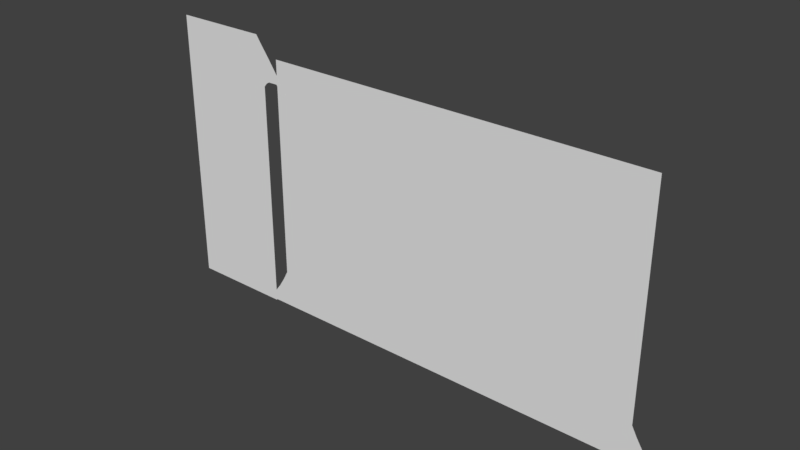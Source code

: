# Source: Level2A_005.blend  (saved by Blender 2.79.0; exported with 4.5.12 LTS)
import bpy
from mathutils import Matrix  # noqa: F401  (used for matrix-valued properties, if any)

bpy.ops.wm.read_factory_settings(use_empty=True)
scene = bpy.context.scene
scene.name = 'Scene'

# ---- collections
col_collection_1 = bpy.data.collections.new('Collection 1'); scene.collection.children.link(col_collection_1)

# ---- world
world_world = bpy.data.worlds.new('World'); scene.world = world_world
world_world.color = (0.05088, 0.05088, 0.05088)
world_world.use_sun_shadow = False
world_world.sun_shadow_jitter_overblur = 0.0
world_world.cycles.sampling_method = 'MANUAL'

# ---- meshes
me_plane_003 = bpy.data.meshes.new('Plane.003')
me_plane_003.from_pydata([(-1.907, -1.605, -5.655e-08), (2.552, -1.113, -1.486e-08), (-1.212, 1.114, 5.476e-10), (1.513, 1.144, 1.974e-09), (0.0, 1.0, 0.0), (-0.5, 1.016, -7.203e-10), (0.5, 1.033, -1.441e-09), (-1.562, -0.2713, -2.946e-08), (-1.894, -1.514, -5.56e-08), (0.3486, -1.417, -3.779e-08), (-1.795, -1.627, -5.685e-08), (-1.8, -1.122, -4.79e-08), (-1.161, -1.572, -5.182e-08), (1.515, -1.263, -2.844e-08), (2.097, 0.0001931, -7.814e-09), (2.608, -0.9995, -1.637e-08), (2.439, -1.168, -1.986e-08), (3.875, 3.423, 5.941e-08), (3.32, 2.037, -6.622e-08), (5.927, 1.49, 3.489e-08), (4.742, 0.03451, -9.856e-08), (3.7, 2.815, 4.313e-09), (3.525, 2.371, -3.593e-08), (3.84, 3.122, 3.211e-08), (5.188, 0.3523, -6.821e-08), (4.303, 0.6146, -8.984e-08), (4.669, 0.08477, -9.864e-08), (4.844, 0.05066, -9.555e-08), (5.557, 0.9552, -1.356e-08), (4.918, 2.485, 4.973e-08), (4.388, 2.968, 5.586e-08), (5.437, 2.019, 4.515e-08), (3.319, 2.034, 8.987e-08), (1.517, 1.167, 1.127e-08), (4.506, 0.2599, 1.163e-07), (2.634, -0.9633, 4.934e-09), (2.352, 1.407, 3.306e-08), (1.953, 1.237, 1.76e-08), (2.874, 1.619, 5.225e-08), (3.707, 1.407, 1.018e-07), (4.245, 0.7014, 1.199e-07), (4.114, -0.05687, 8.923e-08), (4.498, 0.3104, 1.161e-07), (4.445, 0.2192, 1.143e-07), (3.305, -0.4221, 5.612e-08), (3.728, -0.2148, 7.492e-08), (2.984, -0.6789, 3.285e-08), (2.849, -0.8216, 1.992e-08), (2.273, -0.3425, 5.44e-09), (2.575, -0.91, 3.357e-09), (2.752, -0.9234, 1.068e-08), (5.814, 3.949, -5.64e-08), (3.977, 4.74, 1.318e-08), (5.243, 2.216, -4.384e-08), (3.88, 3.422, 6.729e-08), (3.943, 4.04, 3.65e-08), (3.917, 3.81, 5.899e-08), (3.978, 4.307, 1.725e-08), (4.836, 2.56, -1.092e-08), (5.193, 2.238, -4.011e-08), (5.467, 2.491, -6.932e-08), (5.281, 2.254, -4.564e-08), (5.687, 3.181, -6.744e-08), (5.283, 4.233, -3.284e-08), (5.762, 3.626, -6.192e-08), (5.819, 3.859, -5.811e-08), (5.786, 4.037, -5.054e-08), (5.534, 5.754, -9.943e-09), (3.996, 6.326, 3.859e-08), (5.35, 4.231, -3.155e-08), (3.984, 4.736, 1.639e-08), (4.897, 4.378, -1.6e-08), (5.497, 4.733, -2.526e-08), (5.387, 4.306, -3.126e-08), (5.269, 4.233, -2.923e-08), (5.571, 5.304, -1.722e-08), (4.999, 5.983, 7.441e-09), (5.554, 5.611, -1.291e-08), (5.431, 5.835, -5.949e-09), (5.534, 5.019, -2.124e-08), (5.47, 4.52, -2.826e-08), (6.247, 6.961, 9.951e-08), (4.002, 7.603, 1.544e-07), (6.093, 5.446, 7.856e-08), (3.991, 6.298, 1.58e-07), (5.64, 5.593, 9.412e-08), (6.238, 5.909, 8.133e-08), (6.138, 5.499, 7.687e-08), (6.012, 5.447, 8.089e-08), (6.335, 6.48, 8.936e-08), (5.01, 7.386, 1.347e-07), (6.326, 6.806, 9.547e-08), (6.14, 7.062, 1.053e-07), (6.275, 6.195, 8.534e-08), (6.211, 5.696, 7.832e-08), (5.103, 8.818, 2.678e-07), (3.995, 9.233, 3.02e-07), (5.162, 7.235, 2.408e-07), (3.981, 7.549, 2.714e-07), (4.709, 7.383, 2.563e-07), (5.223, 7.772, 2.502e-07), (5.207, 7.289, 2.391e-07), (5.082, 7.237, 2.431e-07), (5.249, 8.351, 2.589e-07), (4.358, 9.128, 2.925e-07), (5.2, 8.673, 2.647e-07), (4.984, 8.904, 2.723e-07), (5.224, 8.06, 2.544e-07), (5.222, 7.557, 2.47e-07), (5.321, 10.12, 3.859e-07), (4.012, 10.61, 4.267e-07), (5.262, 8.706, 3.741e-07), (3.988, 9.172, 4.186e-07), (4.331, 9.074, 4.096e-07), (5.695, 9.227, 3.821e-07), (5.386, 8.783, 3.745e-07), (5.122, 8.757, 3.809e-07), (5.477, 9.74, 3.848e-07), (4.444, 10.54, 4.205e-07), (5.415, 9.868, 3.73e-07), (5.149, 10.24, 3.937e-07), (5.67, 9.475, 3.827e-07), (5.566, 9.002, 3.78e-07), (5.38, 10.0, 3.802e-07), (5.094, 13.66, 1.017e-06), (4.003, 12.8, 9.388e-07), (5.19, 10.43, 9.235e-07), (4.011, 10.61, 9.4e-07), (4.458, 10.54, 9.332e-07), (4.708, 10.43, 9.233e-07), (4.241, 10.58, 9.368e-07), (4.875, 10.38, 9.187e-07), (5.032, 10.39, 9.203e-07), (5.142, 12.04, 9.702e-07), (5.191, 12.83, 9.917e-07), (5.17, 11.24, 9.468e-07), (5.213, 13.29, 1.008e-06), (5.133, 11.64, 9.581e-07), (5.141, 12.42, 9.796e-07), (5.224, 10.82, 9.337e-07), (5.172, 13.48, 1.013e-06), (5.211, 13.06, 9.999e-07), (5.157, 12.63, 9.856e-07), (5.132, 12.23, 9.749e-07), (5.147, 11.84, 9.641e-07), (4.627, 13.68, 1.019e-06), (4.252, 13.61, 1.013e-06), (4.952, 13.72, 1.022e-06), (3.98, 13.39, 9.922e-07), (4.797, 13.72, 1.022e-06), (4.44, 13.64, 1.016e-06), (4.081, 13.59, 1.011e-06), (-1.22, 1.126, -2.857e-08), (-3.163, 1.649, 1.883e-08), (-1.736, -0.8458, -7.759e-09), (-3.921, -0.0343, 9.43e-08), (-2.244, 1.26, -1.637e-08), (-2.738, 1.456, 1.38e-09), (-1.845, 1.193, -2.247e-08), (-3.865, 0.2405, 8.799e-08), (-3.679, -0.4298, 5.845e-08), (-3.837, -0.2399, 7.566e-08), (-2.848, -1.101, -2.388e-09), (-3.311, -0.8049, 2.445e-08), (-3.538, -0.6233, 4.091e-08), (-2.474, -1.265, -1.725e-08), (-1.5, -0.01078, -1.758e-08), (-2.083, -1.294, -1.984e-08), (-1.946, -1.204, -1.173e-08), (-2.24, -1.322, -2.241e-08), (-1.804, -1.087, -1.535e-08), (-5.248, 2.002, 2.789e-07), (-3.661, 0.674, 1.3e-07), (-4.112, 3.13, 1.531e-07), (-3.151, 1.647, 1.872e-08), (-3.724, 2.274, 7.553e-08), (-3.976, 2.742, 1.179e-07), (-3.462, 1.966, 4.763e-08), (-5.264, 2.267, 2.717e-07), (-4.95, 1.484, 2.32e-07), (-5.121, 1.695, 2.511e-07), (-4.308, 0.6536, 1.567e-07), (-4.554, 0.9175, 1.806e-07), (-4.727, 1.173, 2.038e-07), (-4.113, 0.4454, 1.378e-07), (-3.504, 0.9908, 7.321e-08), (-3.915, 0.3071, 1.253e-07), (-3.828, 0.3438, 1.286e-07), (-4.03, 0.3405, 1.283e-07), (-3.76, 0.4281, 1.22e-07), (-5.043, 2.754, 2.174e-07), (-5.188, 2.491, 2.428e-07), (-5.288, 2.134, 2.752e-07), (-4.63, 3.031, 1.933e-07), (-4.846, 2.909, 2.068e-07), (-4.414, 3.139, 1.786e-07), (-5.555, 4.555, 5.103e-07), (-4.525, 3.112, 3.51e-07), (-4.266, 5.371, 3.562e-07), (-4.113, 3.135, 1.535e-07), (-4.243, 4.19, 2.492e-07), (-4.25, 4.701, 2.955e-07), (-4.189, 3.777, 2.118e-07), (-5.542, 4.928, 5.106e-07), (-5.503, 3.762, 4.385e-07), (-5.52, 4.129, 4.717e-07), (-5.396, 2.89, 3.594e-07), (-5.459, 3.104, 3.788e-07), (-5.494, 3.354, 4.015e-07), (-5.286, 2.759, 3.475e-07), (-4.415, 3.143, 2.683e-07), (-5.107, 2.719, 3.439e-07), (-4.94, 2.849, 3.557e-07), (-5.21, 2.715, 3.435e-07), (-4.724, 3.012, 3.562e-07), (-5.404, 5.2, 4.392e-07), (-5.481, 5.028, 4.728e-07), (-5.553, 4.824, 5.191e-07), (-4.748, 5.311, 4e-07), (-4.996, 5.275, 4.213e-07), (-4.504, 5.356, 3.795e-07), (-5.474, 5.091, 4.539e-07), (-5.509, 4.962, 4.914e-07), (-5.225, 5.253, 4.317e-07), (-4.279, 7.569, 9.658e-07), (-5.92, 7.22, 9.318e-07), (-4.263, 5.419, 9.546e-07), (-5.962, 5.418, 9.525e-07), (-4.747, 5.326, 9.461e-07), (-4.505, 5.376, 9.506e-07), (-5.466, 5.209, 9.355e-07), (-5.121, 5.278, 9.417e-07), (-5.757, 5.309, 9.446e-07), (-5.612, 5.259, 9.401e-07), (-5.903, 5.359, 9.491e-07), (-6.065, 5.9, 9.537e-07), (-5.998, 5.496, 9.537e-07), (-6.091, 6.831, 9.507e-07), (-6.047, 5.698, 9.537e-07), (-6.096, 6.415, 9.537e-07), (-6.037, 7.112, 9.393e-07), (-5.739, 7.339, 9.368e-07), (-5.561, 7.434, 9.455e-07), (-4.92, 7.515, 9.569e-07), (-5.241, 7.485, 9.521e-07), (-4.263, 8.945, 1.159e-06), (-5.976, 8.851, 1.131e-06), (-4.246, 7.594, 1.113e-06), (-5.967, 7.472, 1.1e-06), (-4.73, 7.536, 1.103e-06), (-4.488, 7.567, 1.109e-06), (-5.449, 7.462, 1.091e-06), (-5.105, 7.505, 1.098e-06), (-5.754, 7.406, 1.091e-06), (-5.606, 7.431, 1.091e-06), (-5.867, 7.416, 1.094e-06), (-5.997, 7.896, 1.12e-06), (-5.987, 7.634, 1.113e-06), (-6.012, 8.49, 1.133e-06), (-5.987, 7.769, 1.117e-06), (-6.003, 8.22, 1.129e-06), (-6.028, 8.737, 1.133e-06), (-5.901, 8.993, 1.144e-06), (-5.758, 9.102, 1.159e-06), (-4.955, 9.233, 1.178e-06), (-5.649, 9.19, 1.171e-06), (-4.281, 9.275, 1.186e-06), (-5.302, 9.216, 1.174e-06), (-4.297, 10.78, 1.325e-06), (-6.011, 10.68, 1.297e-06), (-4.281, 9.424, 1.279e-06), (-6.002, 9.302, 1.266e-06), (-4.765, 9.366, 1.269e-06), (-4.523, 9.397, 1.275e-06), (-5.484, 9.292, 1.257e-06), (-5.139, 9.335, 1.264e-06), (-5.789, 9.236, 1.257e-06), (-5.64, 9.262, 1.256e-06), (-5.902, 9.246, 1.26e-06), (-6.032, 9.727, 1.286e-06), (-6.022, 9.465, 1.279e-06), (-6.047, 10.32, 1.299e-06), (-6.022, 9.6, 1.283e-06), (-6.038, 10.05, 1.294e-06), (-6.063, 10.57, 1.298e-06), (-5.936, 10.82, 1.31e-06), (-5.793, 10.93, 1.325e-06), (-4.99, 11.06, 1.344e-06), (-5.684, 11.02, 1.337e-06), (-4.316, 11.1, 1.352e-06), (-5.337, 11.05, 1.34e-06)], [], [(0, 10, 12, 9, 13, 16, 1, 15, 14, 3, 6, 4, 5, 2, 7, 11, 8), (17, 23, 21, 22, 18, 25, 26, 20, 27, 24, 28, 19, 31, 29, 30), (32, 38, 36, 37, 33, 48, 49, 35, 50, 47, 46, 44, 45, 41, 43, 34, 42, 40, 39), (51, 66, 63, 52, 57, 55, 56, 54, 58, 59, 53, 61, 60, 62, 64, 65), (67, 78, 76, 68, 70, 71, 74, 69, 73, 80, 72, 79, 75, 77), (81, 92, 90, 82, 84, 85, 88, 83, 87, 94, 86, 93, 89, 91), (95, 106, 104, 96, 98, 99, 102, 97, 101, 108, 100, 107, 103, 105), (109, 120, 118, 110, 112, 113, 116, 111, 115, 122, 114, 121, 117, 119, 123), (124, 147, 149, 145, 150, 146, 151, 148, 125, 127, 130, 128, 129, 131, 132, 126, 139, 135, 137, 144, 133, 143, 138, 142, 134, 141, 136, 140), (152, 158, 156, 157, 153, 159, 155, 161, 160, 164, 163, 162, 165, 169, 167, 168, 170, 154, 166), (174, 177, 175, 176, 173, 195, 193, 194, 190, 191, 178, 192, 171, 180, 179, 183, 182, 181, 184, 188, 186, 187, 189, 172, 185), (199, 202, 200, 201, 198, 220, 218, 219, 223, 215, 221, 216, 222, 203, 217, 196, 205, 204, 208, 207, 206, 209, 213, 211, 212, 214, 197, 210), (224, 243, 244, 242, 241, 225, 240, 237, 239, 235, 238, 236, 227, 234, 232, 233, 230, 231, 228, 229, 226), (245, 266, 264, 267, 265, 263, 262, 246, 261, 258, 260, 256, 259, 257, 248, 255, 253, 254, 251, 252, 249, 250, 247), (268, 289, 287, 290, 288, 286, 285, 269, 284, 281, 283, 279, 282, 280, 271, 278, 276, 277, 274, 275, 272, 273, 270)])
me_plane_003.use_remesh_preserve_volume = False
me_plane_003.use_remesh_preserve_attributes = False
me_plane_003.use_mirror_vertex_groups = False
me_plane_003.update()
me_plane_002 = bpy.data.meshes.new('Plane.002')
me_plane_002.from_pydata([(-0.8459, -0.9394, -2.648e-09), (0.7534, -0.9587, -1.807e-09), (-0.8224, 0.6745, 1.423e-08), (0.73, 0.6745, 1.423e-08), (-0.04622, 1.294, -1.286e-08), (-0.446, 1.249, -1.09e-08), (0.3536, 1.249, -1.09e-08), (-0.7654, 0.9674, 1.427e-09), (0.1787, 1.274, -1.197e-08), (-0.2711, 1.278, -1.217e-08), (0.6729, 0.9674, 1.427e-09), (-0.1462, 1.289, -1.263e-08), (0.05373, 1.289, -1.263e-08), (0.7147, 0.8209, 7.827e-09), (-0.8071, 0.8209, 7.827e-09), (0.7031, 0.8942, 4.627e-09), (-0.7955, 0.8942, 4.627e-09), (0.599, 1.108, -4.735e-09), (0.5234, 1.179, -7.815e-09), (0.6445, 1.038, -1.654e-09), (-0.6914, 1.108, -4.735e-09), (-0.7369, 1.038, -1.654e-09), (-0.6159, 1.179, -7.815e-09)], [], [(0, 1, 3, 13, 15, 10, 19, 17, 18, 6, 8, 12, 4, 11, 9, 5, 22, 20, 21, 7, 16, 14, 2)])
me_plane_002.use_remesh_preserve_volume = False
me_plane_002.use_remesh_preserve_attributes = False
me_plane_002.use_mirror_vertex_groups = False
me_plane_002.update()
me_plane_001 = bpy.data.meshes.new('Plane.001')
me_plane_001.from_pydata([(-1.134, -1.933, 4.08e-08), (1.134, -1.933, 4.08e-08), (-1.0, 1.678, -2.966e-08), (1.0, 1.678, -2.966e-08), (-1.0, -1.409, 6.158e-08), (1.0, -1.409, 6.158e-08), (1.056, -1.671, 5.119e-08), (-1.056, -1.671, 5.119e-08), (1.026, -1.54, 5.639e-08), (1.093, -1.802, 4.599e-08), (-1.026, -1.54, 5.639e-08), (-1.093, -1.802, 4.599e-08)], [], [(0, 1, 9, 6, 8, 5, 3, 2, 4, 10, 7, 11)])
me_plane_001.use_remesh_preserve_volume = False
me_plane_001.use_remesh_preserve_attributes = False
me_plane_001.use_mirror_vertex_groups = False
me_plane_001.update()
me_plane = bpy.data.meshes.new('Plane')
me_plane.from_pydata([(-1.736, -1.676, 2.957e-08), (1.0, -1.676, 2.957e-08), (-1.736, 1.609, -2.661e-08), (1.077, 1.583, -2.892e-08), (-1.736, 1.933, -4.076e-08), (1.0, 1.933, -4.076e-08), (-1.736, 2.103, -4.823e-08), (0.7369, 2.103, -4.823e-08), (1.415, 1.611, -2.643e-08), (1.185, 1.79, -5.371e-08), (-1.736, 2.214, -5.307e-08), (0.7369, 2.214, -5.307e-08), (1.185, 1.933, -4.076e-08), (0.9531, 2.103, -4.823e-08), (1.6, 1.611, -2.643e-08), (1.37, 1.79, -5.371e-08), (0.8099, 2.214, -5.307e-08), (1.623, 1.462, -3.996e-08), (1.742, 1.5, -3.648e-08), (1.699, 1.472, -3.901e-08), (1.158, 1.61, -2.654e-08), (1.0, 1.535, -2.535e-08)], [], [(0, 1, 21, 3, 2), (2, 3, 5, 4), (4, 5, 7, 6), (5, 3, 20, 8, 9), (6, 7, 11, 10), (5, 9, 15, 12), (9, 8, 14, 15), (7, 5, 12, 13), (11, 7, 13, 16), (14, 8, 17, 19, 18)])
me_plane.use_remesh_preserve_volume = False
me_plane.use_remesh_preserve_attributes = False
me_plane.use_mirror_vertex_groups = False
me_plane.update()

# ---- objects
ob_rock_001 = bpy.data.objects.new('Rock_001', me_plane_003)
ob_plane_002 = bpy.data.objects.new('Plane.002', me_plane_002)
ob_plane_001 = bpy.data.objects.new('Plane.001', me_plane_001)
ob_plane = bpy.data.objects.new('Plane', me_plane)

# ---- transforms, parenting, visibility, modifiers, constraints
ob_rock_001.location = (1.677, 6.955e-05, 3.154)
ob_rock_001.rotation_euler = (1.571, -0.0, 0.0)
ob_rock_001.scale = (-0.08284, -0.08284, -0.08284)
ob_rock_001.lineart.crease_threshold = 0.0
ob_plane_002.location = (1.709, 6.963e-05, 2.503)
ob_plane_002.rotation_euler = (1.571, -0.0, 0.0)
ob_plane_002.scale = (0.4389, 0.4389, 0.4389)
ob_plane_002.lineart.crease_threshold = 0.0
ob_plane_001.location = (3.298, 6.971e-05, 1.953)
ob_plane_001.rotation_euler = (1.571, -0.0, 0.0)
ob_plane_001.scale = (2.705, 1.0, 1.0)
ob_plane_001.lineart.crease_threshold = 0.0
ob_plane.location = (-0.1716, -2.259e-07, 1.681)
ob_plane.rotation_euler = (1.571, -0.0, 0.0)
ob_plane.scale = (0.5299, 1.0, 1.0)
ob_plane.lineart.crease_threshold = 0.0

# ---- collection membership
col_collection_1.objects.link(ob_rock_001)
col_collection_1.objects.link(ob_plane_002)
col_collection_1.objects.link(ob_plane_001)
col_collection_1.objects.link(ob_plane)

# ---- scene / render settings (as saved in the file)
scene.frame_start = 1; scene.frame_end = 250; scene.frame_set(1)
scene.render.engine = 'BLENDER_EEVEE_NEXT'
scene.render.resolution_percentage = 50
scene.render.dither_intensity = 0.0
scene.cycles.use_denoising = False
scene.cycles.samples = 128
scene.cycles.sampling_pattern = 'TABULATED_SOBOL'
scene.cycles.use_adaptive_sampling = False
scene.cycles.use_light_tree = False
scene.cycles.blur_glossy = 0.0
scene.cycles.sample_clamp_indirect = 0.0
scene.view_settings.view_transform = 'Standard'
bpy.context.view_layer.update()

# ---- added for rendering (the .blend has no active camera and no usable light): camera, sun
cam_auto = bpy.data.cameras.new('AutoCamera')
cam_auto.lens = 50.0
cam_auto.sensor_width = 36.0
cam_auto.clip_end = 1000.0
ob_auto_camera = bpy.data.objects.new('AutoCamera', cam_auto)
scene.collection.objects.link(ob_auto_camera)
ob_auto_camera.location = (10.4177, -9.33757, 8.17492)
ob_auto_camera.rotation_euler = (1.09748, -7.21219e-08, 0.694738)
scene.camera = ob_auto_camera
light_auto_sun = bpy.data.lights.new('AutoSun', 'SUN')
light_auto_sun.energy = 3.0
light_auto_sun.angle = 0.0523599
ob_auto_sun = bpy.data.objects.new('AutoSun', light_auto_sun)
scene.collection.objects.link(ob_auto_sun)
ob_auto_sun.rotation_euler = (0.872665, 0.174533, 0.523599)
bpy.context.view_layer.update()
